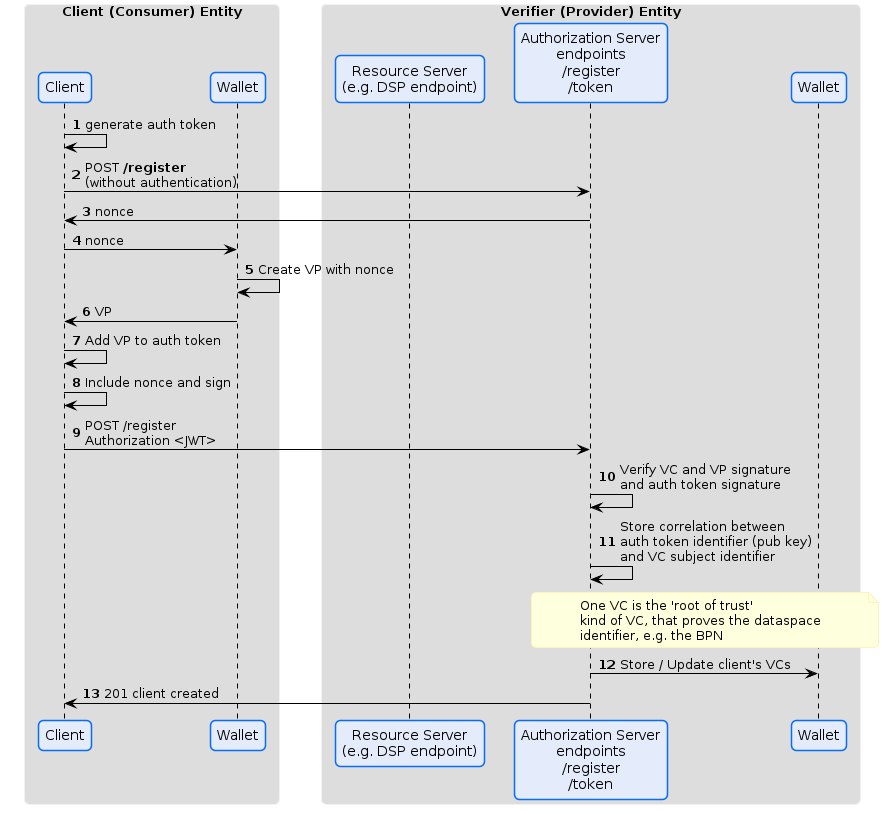

The diagram above was rendered by PlantUML. Its source (embedded in the PNG):
@startuml
!pragma layout smetana




skinparam sequence {
ArrowColor Black
LifeLineBorderColor 000000
LifeLineBackgroundColor #A9DCDF
}

skinparam roundCorner 10

skinparam ArrowColor #000000
skinparam ArrowHeadColor #000000
skinparam LifeLineBackgroundColor #747C94


skinparam CloudBackgroundColor #F4F5F9
skinparam CloudBorderColor  #98A3AB
skinparam CloudFontColor  Black

skinparam ArtifactBackgroundColor #F4F5F9
skinparam ArtifactBorderColor #98A3AB

skinparam ComponentBackgroundColor #E4EBFA
skinparam ComponentBorderColor #066DFA
skinparam ComponentFontColor Black

skinparam DatabaseBackgroundColor #CFFBDE
skinparam DatabaseBorderColor #24DCC1
skinparam DatabaseFontColor Black

skinparam ParticipantBorderColor #066DFA
skinparam ParticipantBackgroundColor #E4EBFA
skinparam SequenceGroupBorderColor #DADADA
skinparam SequenceGroupHeaderFontColor #000000
skinparam BoxPadding 20
skinparam ParticipantPadding 10

skinparam AgentBackgroundColor White
skinparam AgentBackgroundColor #E4EBFA
skinparam AgentBorderColor #066DFA
skinparam noteBorderColor FEF3BF
skinparam SequenceBoxBorderColor F2F2F2
skinparam shadowing false
skinparam AgentBorderThickness 1

skinparam NoteBackgroundColor FEFFDD

skinparam FrameBackgroundColor #F4F5F9
skinparam FrameBorderColor #F4F5F9
skinparam FrameFontColor #747C94

skinparam ActivityBackgroundColor #E4EBFA

skinparam StateBackgroundColor #E4EBFA
skinparam StateBorderColor #066DFA
skinparam StateStartColor #066DFA
skinparam StateEndColor #066DFA
skinparam StateFontSize 12

skinparam ActivityBackgroundColor #E4EBFA
skinparam ActivityBorderColor #066DFA
skinparam ActivityEndColor #066DFA
skinparam ActivityStartColor #066DFA
skinparam ActivityDiamondBackgroundColor #F4F5F9
skinparam ActivityDiamondBorderColor #066DFA

skinparam PartitionBackgroundColor #F4F5F9
skinparam PartitionBorderColor #747C94
skinparam PartitionFontColor #747C94

skinparam ClassAttributeFontColor Black
skinparam ClassBorderColor #066DFA
skinparam ClassBackgroundColor #E4EBFA

autonumber

box "Client (Consumer) Entity"
participant "Client" as C
participant "Wallet" as W
end box

box "Verifier (Provider) Entity"
participant "Resource Server\n(e.g. DSP endpoint)" as RS
participant "Authorization Server\nendpoints\n/register\n/token" as AS
participant "Wallet" as PW
end box

C -> C: generate auth token

C -> AS: POST <b>/register</b>\n(without authentication)
AS -> C: nonce

C -> W: nonce
W -> W: Create VP with nonce
W -> C: VP

C -> C: Add VP to auth token
C -> C: Include nonce and sign

C -> AS: POST /register\nAuthorization <JWT>
AS -> AS: Verify VC and VP signature\nand auth token signature
AS -> AS: Store correlation between\nauth token identifier (pub key)\nand VC subject identifier
note over AS, PW
One VC is the 'root of trust'
kind of VC, that proves the dataspace
identifier, e.g. the BPN
end note
AS -> PW: Store / Update client's VCs
AS -> C: 201 client created



@enduml